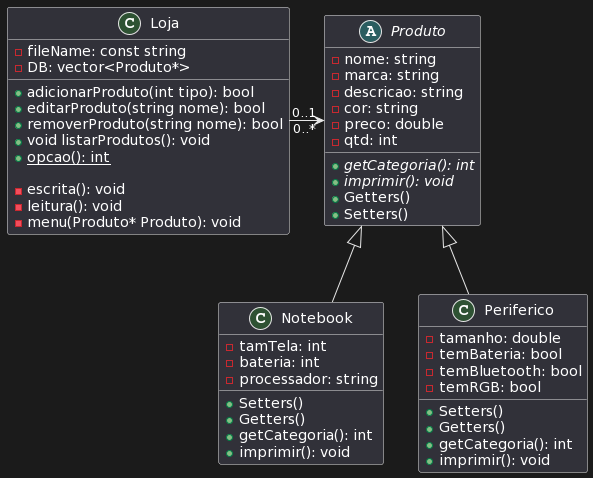

The diagram above was rendered by PlantUML. Its source (embedded in the PNG):
@startuml
class Loja{
            +adicionarProduto(int tipo): bool
            +editarProduto(string nome): bool
            +removerProduto(string nome): bool
            +void listarProdutos(): void
            +{static}opcao(): int

            -escrita(): void
            -leitura(): void
            -menu(Produto* Produto): void
            -fileName: const string
            -DB: vector<Produto*>
}

abstract class Produto{
            +{abstract} getCategoria(): int
            +{abstract} imprimir(): void
            +Getters()
            +Setters()
 
            -nome: string
            -marca: string
            -descricao: string
            -cor: string
            -preco: double
            -qtd: int
    }

class Notebook{
            +Setters()
            +Getters()
            +getCategoria(): int
            +imprimir(): void

            -tamTela: int
            -bateria: int
            -processador: string
    }

class Periferico{
            +Setters()
            +Getters()
            +getCategoria(): int
            +imprimir(): void

            -tamanho: double
            -temBateria: bool
            -temBluetooth: bool
            -temRGB: bool
}

Produto <|-- Notebook
Produto <|-- Periferico
Loja "0..1" -down> "0..*" Produto
@enduml